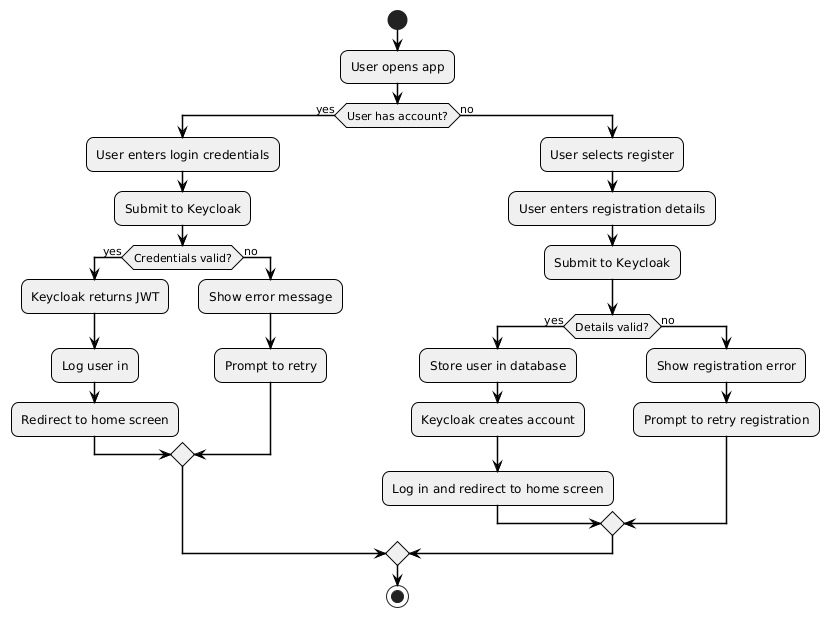

The diagram above was rendered by PlantUML. Its source (embedded in the PNG):
@startuml
skinparam backgroundColor white
skinparam shadowing false
skinparam roundCorner 15
skinparam activity {
  BackgroundColor #F0F0F0
  BorderColor black
  FontColor black
  ArrowColor black
  Style spline
  BorderThickness 1
}
skinparam arrow {
  Style spline
  Thickness 1.5
  Color black
}
skinparam note {
  BackgroundColor #FFFFCC
  BorderColor black
}

start

:User opens app;

if (User has account?) then (yes)
  :User enters login credentials;
  :Submit to Keycloak;
  if (Credentials valid?) then (yes)
    :Keycloak returns JWT;
    :Log user in;
    :Redirect to home screen;
  else (no)
    :Show error message;
    :Prompt to retry;
  endif
else (no)
  :User selects register;
  :User enters registration details;
  :Submit to Keycloak;
  if (Details valid?) then (yes)
    :Store user in database;
    :Keycloak creates account;
    :Log in and redirect to home screen;
  else (no)
    :Show registration error;
    :Prompt to retry registration;
  endif
endif

stop
@enduml